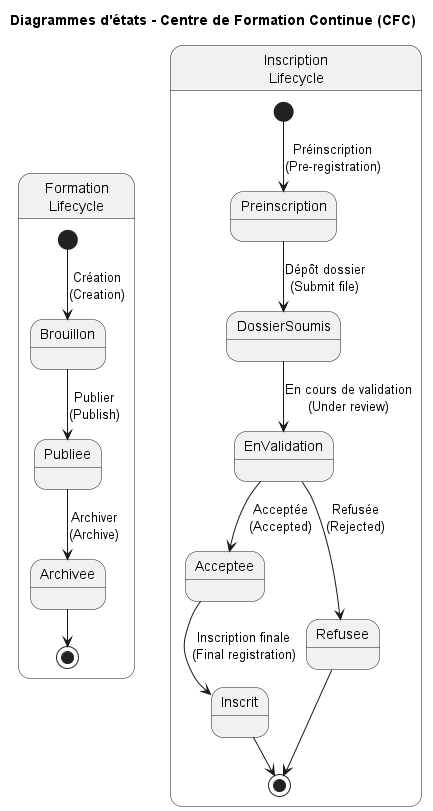

The diagram above was rendered by PlantUML. Its source (embedded in the PNG):
@startuml
title Diagrammes d'états - Centre de Formation Continue (CFC)

/' =========================
    Cycle de vie FORMATION
    ========================= '/

state "Formation\nLifecycle" as FormationLifecycle {

  [*] --> Brouillon : Création\n(Creation)
  Brouillon --> Publiee : Publier\n(Publish)
  Publiee --> Archivee : Archiver\n(Archive)
  Archivee --> [*]

}

/' =========================
    Cycle de vie INSCRIPTION
    ========================= '/

state "Inscription\nLifecycle" as InscriptionLifecycle {

  [*] --> Preinscription : Préinscription\n(Pre-registration)
  Preinscription --> DossierSoumis : Dépôt dossier\n(Submit file)
  DossierSoumis --> EnValidation : En cours de validation\n(Under review)

  EnValidation --> Acceptee : Acceptée\n(Accepted)
  EnValidation --> Refusee : Refusée\n(Rejected)

  Acceptee --> Inscrit : Inscription finale\n(Final registration)
  Refusee --> [*]
  Inscrit --> [*]

}

@enduml